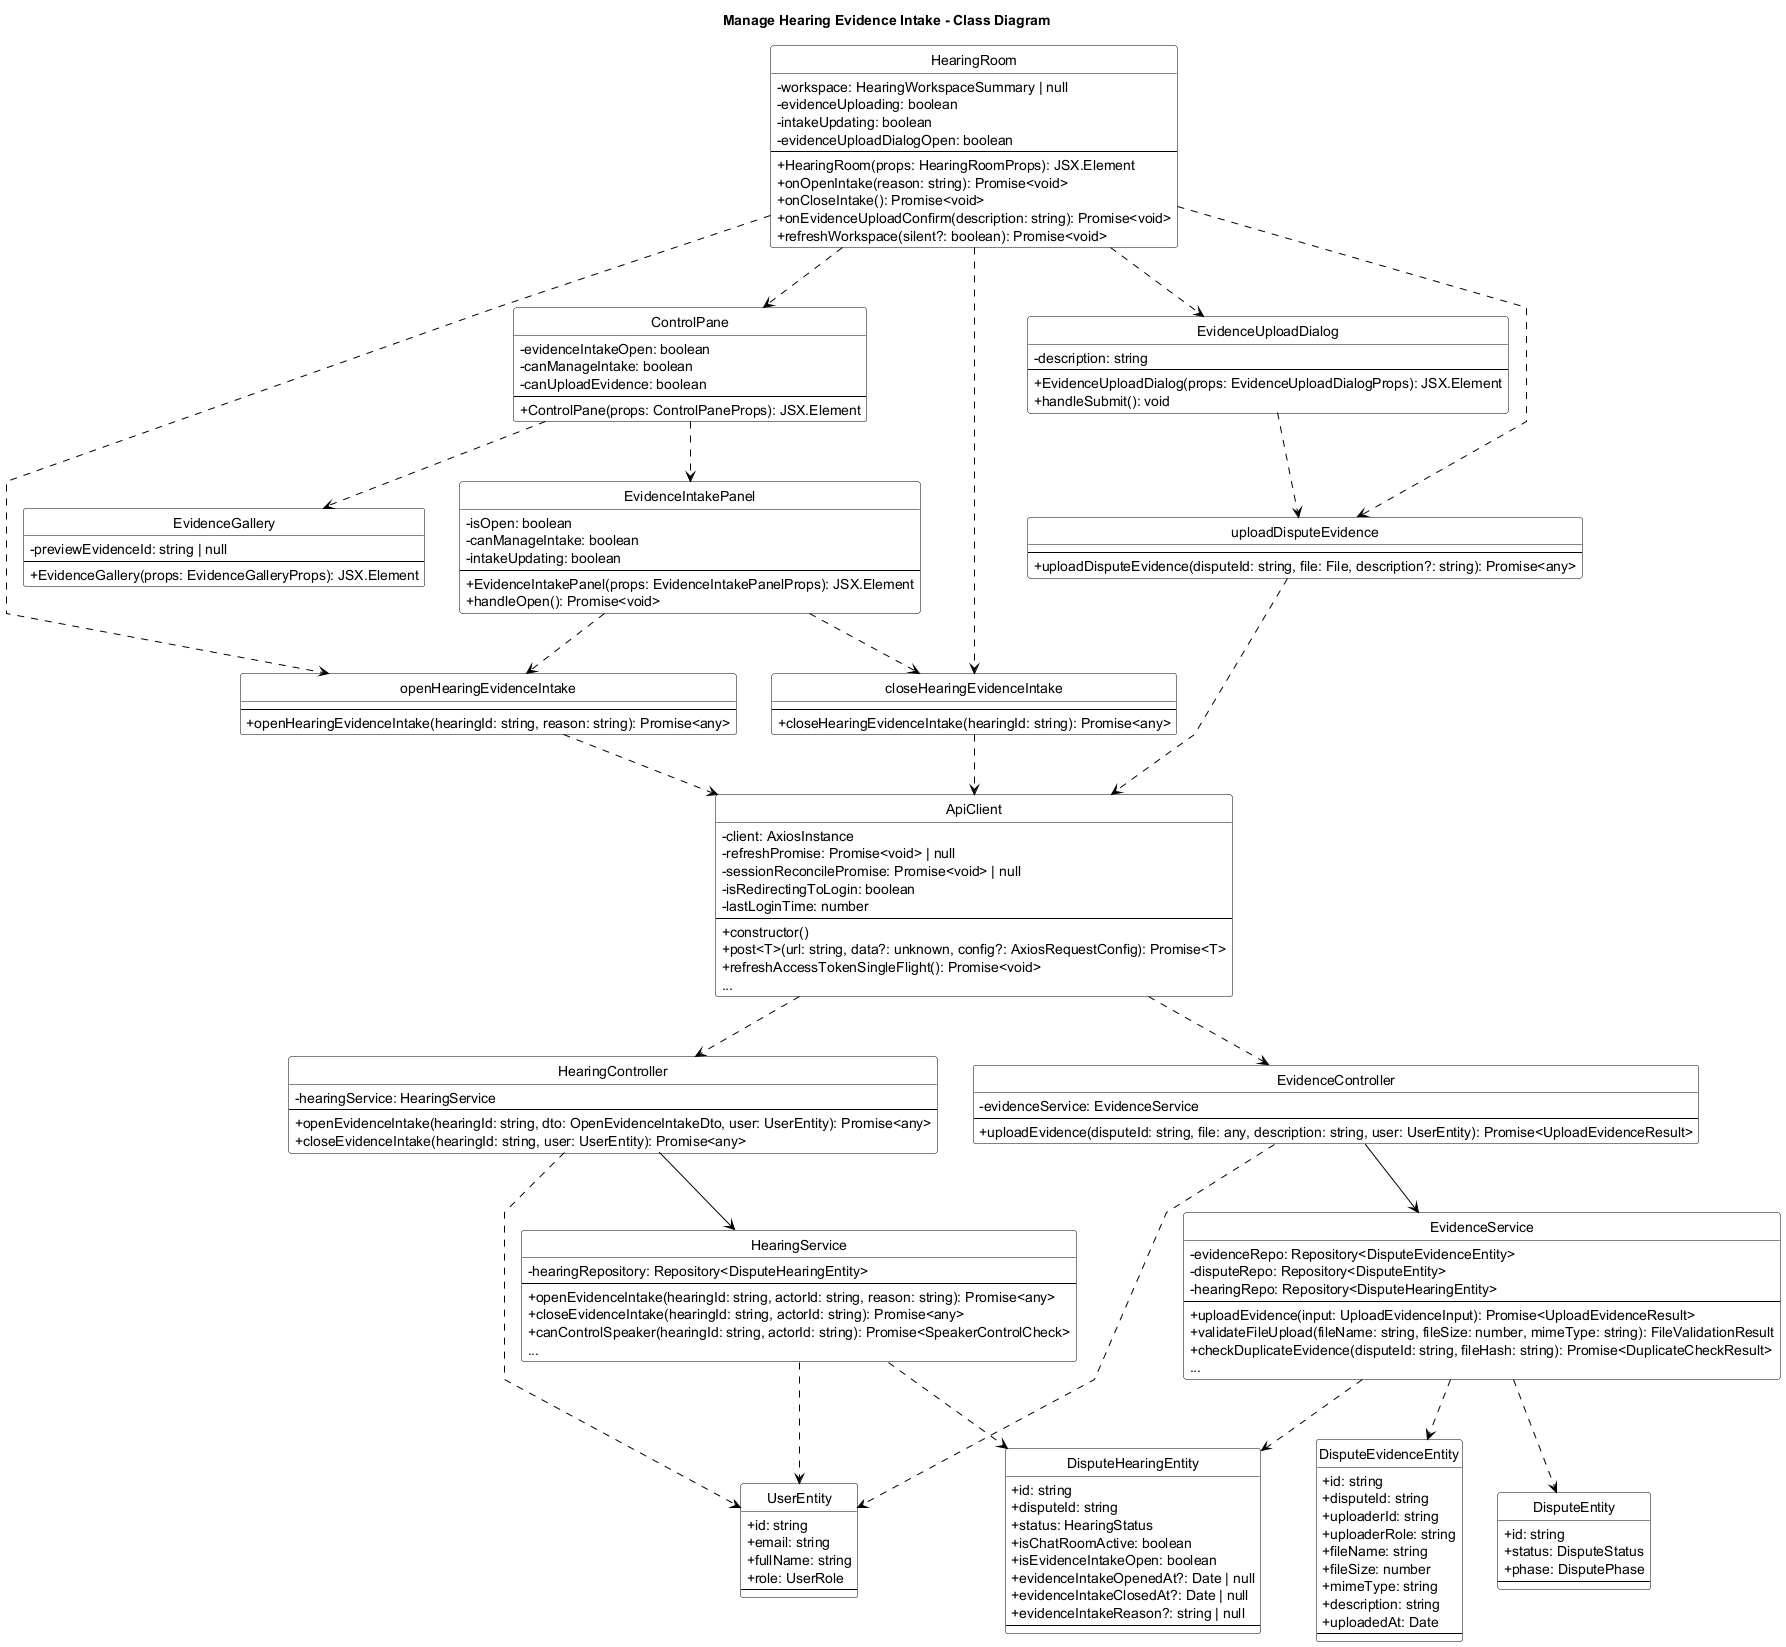

The diagram above was rendered by PlantUML. Its source (embedded in the PNG):
@startuml Manage_Hearing_Evidence_Intake_Class_Diagram
title Manage Hearing Evidence Intake - Class Diagram
skinparam backgroundColor white
skinparam monochrome true
skinparam defaultFontColor black
skinparam ArrowColor black
skinparam classBorderColor black
skinparam classFontColor black
skinparam classBackgroundColor white
skinparam stereotypeFontColor black
skinparam linetype polyline
skinparam classAttributeIconSize 0
hide circle

skinparam classHeaderBackgroundColor white
skinparam classHeaderFontColor black

class HearingRoom {
    - workspace: HearingWorkspaceSummary | null
    - evidenceUploading: boolean
    - intakeUpdating: boolean
    - evidenceUploadDialogOpen: boolean
    --
    + HearingRoom(props: HearingRoomProps): JSX.Element
    + onOpenIntake(reason: string): Promise<void>
    + onCloseIntake(): Promise<void>
    + onEvidenceUploadConfirm(description: string): Promise<void>
    + refreshWorkspace(silent?: boolean): Promise<void>
}

class ControlPane {
    - evidenceIntakeOpen: boolean
    - canManageIntake: boolean
    - canUploadEvidence: boolean
    --
    + ControlPane(props: ControlPaneProps): JSX.Element
}

class EvidenceIntakePanel {
    - isOpen: boolean
    - canManageIntake: boolean
    - intakeUpdating: boolean
    --
    + EvidenceIntakePanel(props: EvidenceIntakePanelProps): JSX.Element
    + handleOpen(): Promise<void>
}

class EvidenceGallery {
    - previewEvidenceId: string | null
    --
    + EvidenceGallery(props: EvidenceGalleryProps): JSX.Element
}

class EvidenceUploadDialog {
    - description: string
    --
    + EvidenceUploadDialog(props: EvidenceUploadDialogProps): JSX.Element
    + handleSubmit(): void
}

class openHearingEvidenceIntake {
    --
    + openHearingEvidenceIntake(hearingId: string, reason: string): Promise<any>
}

class closeHearingEvidenceIntake {
    --
    + closeHearingEvidenceIntake(hearingId: string): Promise<any>
}

class uploadDisputeEvidence {
    --
    + uploadDisputeEvidence(disputeId: string, file: File, description?: string): Promise<any>
}

class ApiClient {
    - client: AxiosInstance
    - refreshPromise: Promise<void> | null
    - sessionReconcilePromise: Promise<void> | null
    - isRedirectingToLogin: boolean
    - lastLoginTime: number
    --
    + constructor()
    + post<T>(url: string, data?: unknown, config?: AxiosRequestConfig): Promise<T>
    + refreshAccessTokenSingleFlight(): Promise<void>
    ...
}

class HearingController {
    - hearingService: HearingService
    --
    + openEvidenceIntake(hearingId: string, dto: OpenEvidenceIntakeDto, user: UserEntity): Promise<any>
    + closeEvidenceIntake(hearingId: string, user: UserEntity): Promise<any>
}

class HearingService {
    - hearingRepository: Repository<DisputeHearingEntity>
    --
    + openEvidenceIntake(hearingId: string, actorId: string, reason: string): Promise<any>
    + closeEvidenceIntake(hearingId: string, actorId: string): Promise<any>
    + canControlSpeaker(hearingId: string, actorId: string): Promise<SpeakerControlCheck>
    ...
}

class EvidenceController {
    - evidenceService: EvidenceService
    --
    + uploadEvidence(disputeId: string, file: any, description: string, user: UserEntity): Promise<UploadEvidenceResult>
}

class EvidenceService {
    - evidenceRepo: Repository<DisputeEvidenceEntity>
    - disputeRepo: Repository<DisputeEntity>
    - hearingRepo: Repository<DisputeHearingEntity>
    --
    + uploadEvidence(input: UploadEvidenceInput): Promise<UploadEvidenceResult>
    + validateFileUpload(fileName: string, fileSize: number, mimeType: string): FileValidationResult
    + checkDuplicateEvidence(disputeId: string, fileHash: string): Promise<DuplicateCheckResult>
    ...
}

class DisputeHearingEntity {
    + id: string
    + disputeId: string
    + status: HearingStatus
    + isChatRoomActive: boolean
    + isEvidenceIntakeOpen: boolean
    + evidenceIntakeOpenedAt?: Date | null
    + evidenceIntakeClosedAt?: Date | null
    + evidenceIntakeReason?: string | null
    --
}

class DisputeEvidenceEntity {
    + id: string
    + disputeId: string
    + uploaderId: string
    + uploaderRole: string
    + fileName: string
    + fileSize: number
    + mimeType: string
    + description: string
    + uploadedAt: Date
    --
}

class DisputeEntity {
    + id: string
    + status: DisputeStatus
    + phase: DisputePhase
    --
}

class UserEntity {
    + id: string
    + email: string
    + fullName: string
    + role: UserRole
    --
}

HearingRoom ..> ControlPane
ControlPane ..> EvidenceIntakePanel
ControlPane ..> EvidenceGallery
HearingRoom ..> EvidenceUploadDialog

HearingRoom ..> openHearingEvidenceIntake
HearingRoom ..> closeHearingEvidenceIntake
HearingRoom ..> uploadDisputeEvidence

EvidenceIntakePanel ..> openHearingEvidenceIntake
EvidenceIntakePanel ..> closeHearingEvidenceIntake
EvidenceUploadDialog ..> uploadDisputeEvidence

openHearingEvidenceIntake ..> ApiClient
closeHearingEvidenceIntake ..> ApiClient
uploadDisputeEvidence ..> ApiClient

ApiClient ..> HearingController
ApiClient ..> EvidenceController

HearingController --> HearingService
HearingController ..> UserEntity
EvidenceController --> EvidenceService
EvidenceController ..> UserEntity

HearingService ..> UserEntity
HearingService ..> DisputeHearingEntity

EvidenceService ..> DisputeEntity
EvidenceService ..> DisputeHearingEntity
EvidenceService ..> DisputeEvidenceEntity

@enduml